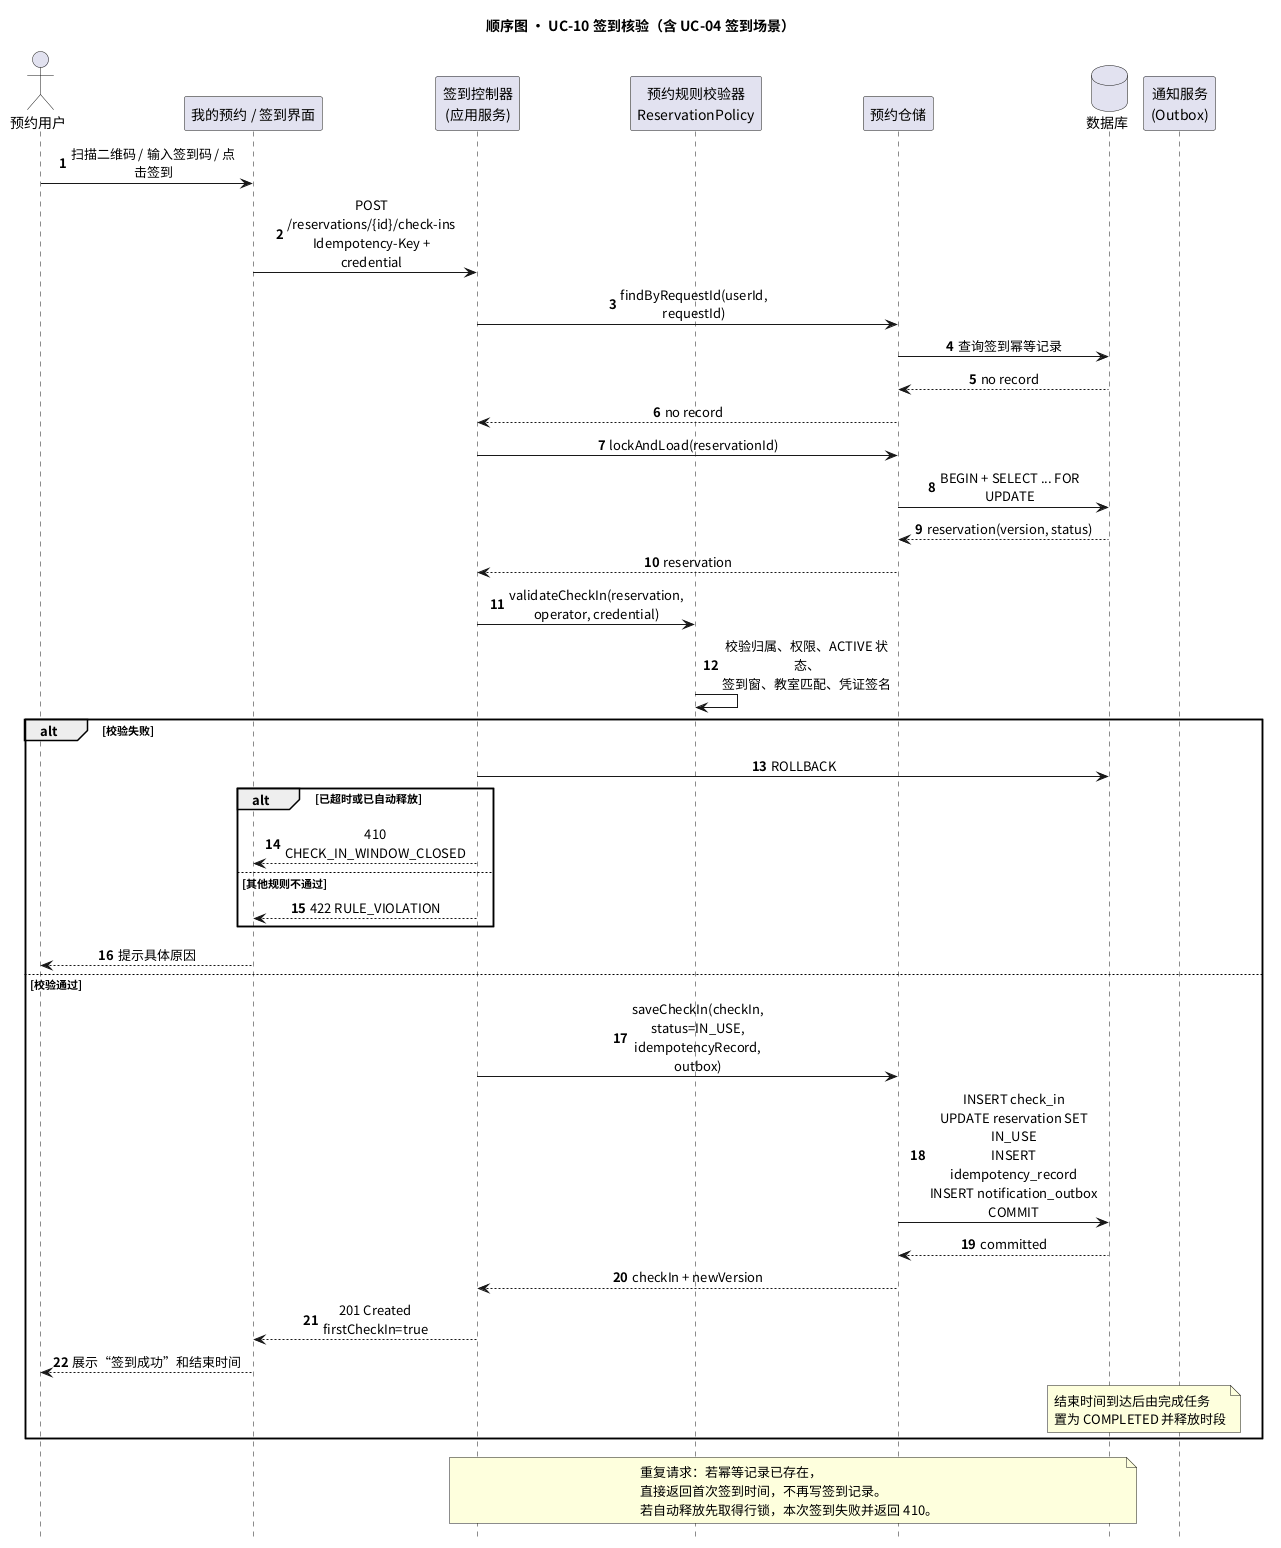

The diagram above was rendered by PlantUML. Its source (embedded in the PNG):
@startuml 顺序图-UC10-签到核验
title 顺序图 · UC-10 签到核验（含 UC-04 签到场景）
skinparam defaultFontName "Noto Sans CJK SC"
skinparam shadowing false
skinparam sequenceMessageAlign center
skinparam maxMessageSize 170
autonumber
hide footbox

actor "预约用户" as User
participant "我的预约 / 签到界面" as UI
participant "签到控制器\n(应用服务)" as Controller
participant "预约规则校验器\nReservationPolicy" as Policy
participant "预约仓储" as Repo
database "数据库" as DB
participant "通知服务\n(Outbox)" as Notify

User -> UI: 扫描二维码 / 输入签到码 / 点击签到
UI -> Controller: POST /reservations/{id}/check-ins\nIdempotency-Key + credential
Controller -> Repo: findByRequestId(userId, requestId)
Repo -> DB: 查询签到幂等记录
DB --> Repo: no record
Repo --> Controller: no record

Controller -> Repo: lockAndLoad(reservationId)
Repo -> DB: BEGIN + SELECT ... FOR UPDATE
DB --> Repo: reservation(version, status)
Repo --> Controller: reservation
Controller -> Policy: validateCheckIn(reservation, operator, credential)
Policy -> Policy: 校验归属、权限、ACTIVE 状态、\n签到窗、教室匹配、凭证签名

alt 校验失败
  Controller -> DB: ROLLBACK
  alt 已超时或已自动释放
    Controller --> UI: 410 CHECK_IN_WINDOW_CLOSED
  else 其他规则不通过
    Controller --> UI: 422 RULE_VIOLATION
  end
  UI --> User: 提示具体原因
else 校验通过
  Controller -> Repo: saveCheckIn(checkIn, status=IN_USE,\nidempotencyRecord, outbox)
  Repo -> DB: INSERT check_in\nUPDATE reservation SET IN_USE\nINSERT idempotency_record\nINSERT notification_outbox\nCOMMIT
  DB --> Repo: committed
  Repo --> Controller: checkIn + newVersion
  Controller --> UI: 201 Created\nfirstCheckIn=true
  UI --> User: 展示“签到成功”和结束时间
  Note over Notify, DB: 结束时间到达后由完成任务\n置为 COMPLETED 并释放时段
end

Note over Controller, DB
  重复请求：若幂等记录已存在，
  直接返回首次签到时间，不再写签到记录。
  若自动释放先取得行锁，本次签到失败并返回 410。
end note
@enduml